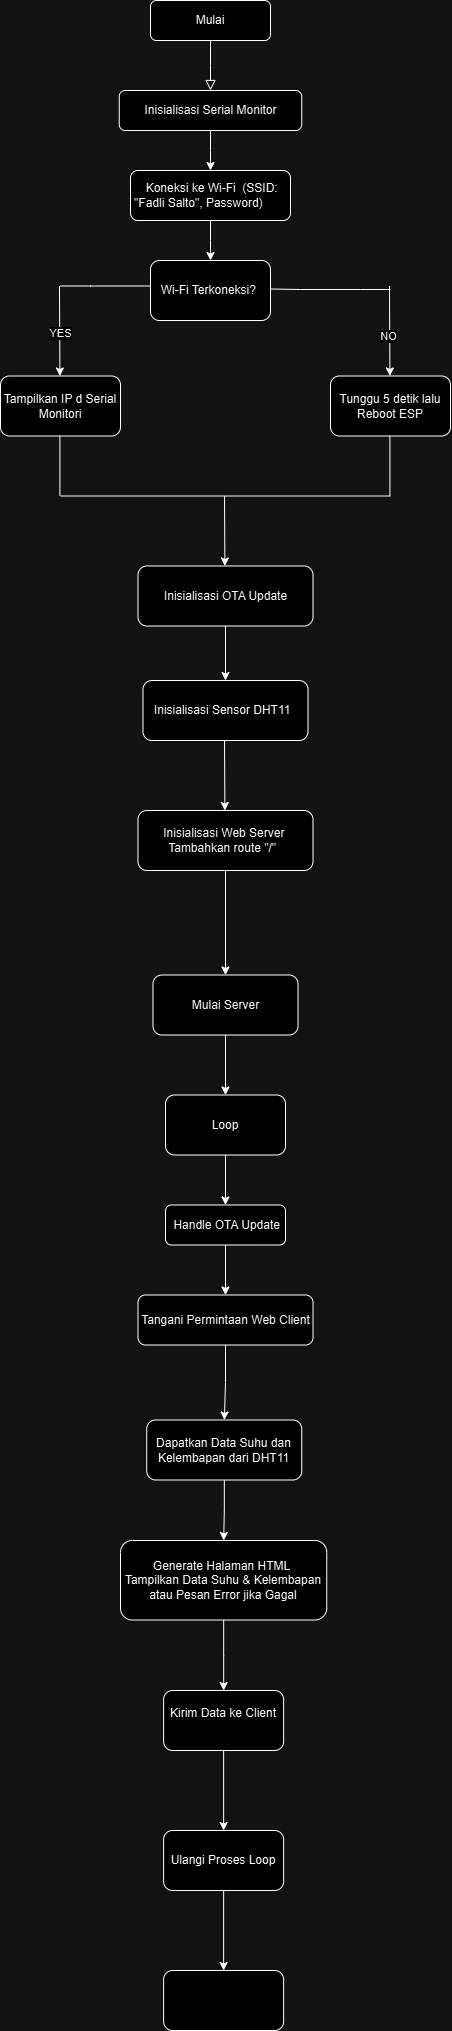

The diagram above was exported from draw.io. Its source (the exported page's mxGraphModel, read from the mxfile embedded in the PNG):
<mxGraphModel dx="868" dy="928" grid="1" gridSize="10" guides="1" tooltips="1" connect="1" arrows="1" fold="1" page="1" pageScale="1" pageWidth="827" pageHeight="1169" math="0" shadow="0">
  <root>
    <mxCell id="WIyWlLk6GJQsqaUBKTNV-0" />
    <mxCell id="WIyWlLk6GJQsqaUBKTNV-1" parent="WIyWlLk6GJQsqaUBKTNV-0" />
    <mxCell id="WIyWlLk6GJQsqaUBKTNV-2" value="" style="rounded=0;html=1;jettySize=auto;orthogonalLoop=1;fontSize=11;endArrow=block;endFill=0;endSize=8;strokeWidth=1;shadow=0;labelBackgroundColor=none;edgeStyle=orthogonalEdgeStyle;" parent="WIyWlLk6GJQsqaUBKTNV-1" source="WIyWlLk6GJQsqaUBKTNV-3" edge="1">
      <mxGeometry relative="1" as="geometry">
        <mxPoint x="470" y="90" as="targetPoint" />
      </mxGeometry>
    </mxCell>
    <mxCell id="WIyWlLk6GJQsqaUBKTNV-3" value="    Mulai " style="rounded=1;whiteSpace=wrap;html=1;fontSize=12;glass=0;strokeWidth=1;shadow=0;" parent="WIyWlLk6GJQsqaUBKTNV-1" vertex="1">
      <mxGeometry x="410" width="120" height="40" as="geometry" />
    </mxCell>
    <mxCell id="9FyatknE5pUB6LNHCN9I-5" value="" style="edgeStyle=orthogonalEdgeStyle;rounded=0;orthogonalLoop=1;jettySize=auto;html=1;" edge="1" parent="WIyWlLk6GJQsqaUBKTNV-1" source="WIyWlLk6GJQsqaUBKTNV-7" target="WIyWlLk6GJQsqaUBKTNV-12">
      <mxGeometry relative="1" as="geometry" />
    </mxCell>
    <mxCell id="WIyWlLk6GJQsqaUBKTNV-7" value="Inisialisasi Serial Monitor  " style="rounded=1;whiteSpace=wrap;html=1;fontSize=12;glass=0;strokeWidth=1;shadow=0;" parent="WIyWlLk6GJQsqaUBKTNV-1" vertex="1">
      <mxGeometry x="378.75" y="90" width="182.5" height="40" as="geometry" />
    </mxCell>
    <mxCell id="9FyatknE5pUB6LNHCN9I-23" value="" style="edgeStyle=orthogonalEdgeStyle;rounded=0;orthogonalLoop=1;jettySize=auto;html=1;" edge="1" parent="WIyWlLk6GJQsqaUBKTNV-1" source="WIyWlLk6GJQsqaUBKTNV-11" target="9FyatknE5pUB6LNHCN9I-22">
      <mxGeometry relative="1" as="geometry" />
    </mxCell>
    <mxCell id="WIyWlLk6GJQsqaUBKTNV-11" value="&amp;nbsp;Handle OTA &lt;span class=&quot;hljs-keyword&quot;&gt;Update&lt;/span&gt;" style="rounded=1;whiteSpace=wrap;html=1;fontSize=12;glass=0;strokeWidth=1;shadow=0;" parent="WIyWlLk6GJQsqaUBKTNV-1" vertex="1">
      <mxGeometry x="425" y="1204.5" width="120" height="40" as="geometry" />
    </mxCell>
    <mxCell id="9FyatknE5pUB6LNHCN9I-7" value="" style="edgeStyle=orthogonalEdgeStyle;rounded=0;orthogonalLoop=1;jettySize=auto;html=1;" edge="1" parent="WIyWlLk6GJQsqaUBKTNV-1" source="WIyWlLk6GJQsqaUBKTNV-12">
      <mxGeometry relative="1" as="geometry">
        <mxPoint x="470" y="260" as="targetPoint" />
      </mxGeometry>
    </mxCell>
    <mxCell id="WIyWlLk6GJQsqaUBKTNV-12" value="&amp;nbsp;&amp;nbsp;&lt;div&gt;&lt;span style=&quot;background-color: initial;&quot;&gt;&amp;nbsp;Koneksi ke Wi&lt;/span&gt;&lt;span style=&quot;background-color: initial;&quot; class=&quot;hljs-operator&quot;&gt;-&lt;/span&gt;&lt;span style=&quot;background-color: initial;&quot;&gt;Fi&amp;nbsp; (SSID: &quot;Fadli Salto&quot;, Password)&amp;nbsp; &amp;nbsp; &amp;nbsp; &amp;nbsp; &amp;nbsp; &amp;nbsp; &amp;nbsp; &amp;nbsp; &amp;nbsp;&amp;nbsp;&lt;/span&gt;&lt;/div&gt;" style="rounded=1;whiteSpace=wrap;html=1;fontSize=12;glass=0;strokeWidth=1;shadow=0;" parent="WIyWlLk6GJQsqaUBKTNV-1" vertex="1">
      <mxGeometry x="390" y="170" width="160" height="50" as="geometry" />
    </mxCell>
    <mxCell id="9FyatknE5pUB6LNHCN9I-12" value="&amp;nbsp;Wi&lt;span class=&quot;hljs-operator&quot;&gt;-&lt;/span&gt;Fi Terkoneksi?&amp;nbsp;&amp;nbsp;" style="whiteSpace=wrap;html=1;rounded=1;glass=0;strokeWidth=1;shadow=0;" vertex="1" parent="WIyWlLk6GJQsqaUBKTNV-1">
      <mxGeometry x="410" y="260" width="120" height="60" as="geometry" />
    </mxCell>
    <mxCell id="9FyatknE5pUB6LNHCN9I-85" value="" style="edgeStyle=orthogonalEdgeStyle;rounded=0;orthogonalLoop=1;jettySize=auto;html=1;" edge="1" parent="WIyWlLk6GJQsqaUBKTNV-1" source="9FyatknE5pUB6LNHCN9I-17" target="9FyatknE5pUB6LNHCN9I-68">
      <mxGeometry relative="1" as="geometry" />
    </mxCell>
    <mxCell id="9FyatknE5pUB6LNHCN9I-17" value="Inisialisasi OTA &lt;span class=&quot;hljs-keyword&quot;&gt;Update&lt;/span&gt;" style="whiteSpace=wrap;html=1;rounded=1;glass=0;strokeWidth=1;shadow=0;" vertex="1" parent="WIyWlLk6GJQsqaUBKTNV-1">
      <mxGeometry x="397.5" y="565.5" width="175" height="60" as="geometry" />
    </mxCell>
    <mxCell id="9FyatknE5pUB6LNHCN9I-90" value="" style="edgeStyle=orthogonalEdgeStyle;rounded=0;orthogonalLoop=1;jettySize=auto;html=1;" edge="1" parent="WIyWlLk6GJQsqaUBKTNV-1" source="9FyatknE5pUB6LNHCN9I-22" target="9FyatknE5pUB6LNHCN9I-89">
      <mxGeometry relative="1" as="geometry" />
    </mxCell>
    <mxCell id="9FyatknE5pUB6LNHCN9I-22" value="Tangani Permintaan Web Client " style="rounded=1;whiteSpace=wrap;html=1;glass=0;strokeWidth=1;shadow=0;" vertex="1" parent="WIyWlLk6GJQsqaUBKTNV-1">
      <mxGeometry x="397.5" y="1294.5" width="175" height="50" as="geometry" />
    </mxCell>
    <mxCell id="9FyatknE5pUB6LNHCN9I-24" value="Tunggu &lt;span class=&quot;hljs-number&quot;&gt;5&lt;/span&gt; detik&amp;nbsp;lalu Reboot ESP" style="rounded=1;whiteSpace=wrap;html=1;" vertex="1" parent="WIyWlLk6GJQsqaUBKTNV-1">
      <mxGeometry x="590" y="375.5" width="120" height="60" as="geometry" />
    </mxCell>
    <mxCell id="9FyatknE5pUB6LNHCN9I-25" value="Tampilkan IP d Serial Monitori   " style="rounded=1;whiteSpace=wrap;html=1;" vertex="1" parent="WIyWlLk6GJQsqaUBKTNV-1">
      <mxGeometry x="260" y="375.5" width="120" height="60" as="geometry" />
    </mxCell>
    <mxCell id="9FyatknE5pUB6LNHCN9I-32" value="" style="endArrow=none;html=1;rounded=0;exitX=1;exitY=0.5;exitDx=0;exitDy=0;" edge="1" parent="WIyWlLk6GJQsqaUBKTNV-1">
      <mxGeometry width="50" height="50" relative="1" as="geometry">
        <mxPoint x="530" y="288.5" as="sourcePoint" />
        <mxPoint x="650" y="289" as="targetPoint" />
        <Array as="points">
          <mxPoint x="560" y="289" />
          <mxPoint x="620" y="289" />
        </Array>
      </mxGeometry>
    </mxCell>
    <mxCell id="9FyatknE5pUB6LNHCN9I-33" value="" style="endArrow=classic;html=1;rounded=0;" edge="1" parent="WIyWlLk6GJQsqaUBKTNV-1">
      <mxGeometry width="50" height="50" relative="1" as="geometry">
        <mxPoint x="649" y="285.5" as="sourcePoint" />
        <mxPoint x="649.4100000000001" y="375.5" as="targetPoint" />
      </mxGeometry>
    </mxCell>
    <mxCell id="9FyatknE5pUB6LNHCN9I-35" value="NO" style="edgeLabel;html=1;align=center;verticalAlign=middle;resizable=0;points=[];" vertex="1" connectable="0" parent="9FyatknE5pUB6LNHCN9I-33">
      <mxGeometry x="0.0626" y="-2" relative="1" as="geometry">
        <mxPoint y="1" as="offset" />
      </mxGeometry>
    </mxCell>
    <mxCell id="9FyatknE5pUB6LNHCN9I-34" value="" style="endArrow=none;html=1;rounded=0;" edge="1" parent="WIyWlLk6GJQsqaUBKTNV-1">
      <mxGeometry width="50" height="50" relative="1" as="geometry">
        <mxPoint x="320" y="285.5" as="sourcePoint" />
        <mxPoint x="410" y="285.5" as="targetPoint" />
        <Array as="points">
          <mxPoint x="350" y="285.5" />
        </Array>
      </mxGeometry>
    </mxCell>
    <mxCell id="9FyatknE5pUB6LNHCN9I-37" value="" style="endArrow=classic;html=1;rounded=0;" edge="1" parent="WIyWlLk6GJQsqaUBKTNV-1">
      <mxGeometry width="50" height="50" relative="1" as="geometry">
        <mxPoint x="319" y="285.5" as="sourcePoint" />
        <mxPoint x="319.40999999999997" y="375.5" as="targetPoint" />
      </mxGeometry>
    </mxCell>
    <mxCell id="9FyatknE5pUB6LNHCN9I-39" value="YES" style="edgeLabel;html=1;align=center;verticalAlign=middle;resizable=0;points=[];" vertex="1" connectable="0" parent="9FyatknE5pUB6LNHCN9I-37">
      <mxGeometry x="0.0209" y="4" relative="1" as="geometry">
        <mxPoint x="-4" as="offset" />
      </mxGeometry>
    </mxCell>
    <mxCell id="9FyatknE5pUB6LNHCN9I-42" value="" style="endArrow=none;html=1;rounded=0;" edge="1" parent="WIyWlLk6GJQsqaUBKTNV-1">
      <mxGeometry width="50" height="50" relative="1" as="geometry">
        <mxPoint x="319.40999999999997" y="495.5" as="sourcePoint" />
        <mxPoint x="319.40999999999997" y="435.5" as="targetPoint" />
      </mxGeometry>
    </mxCell>
    <mxCell id="9FyatknE5pUB6LNHCN9I-43" value="" style="endArrow=none;html=1;rounded=0;" edge="1" parent="WIyWlLk6GJQsqaUBKTNV-1">
      <mxGeometry width="50" height="50" relative="1" as="geometry">
        <mxPoint x="649.4100000000001" y="495.5" as="sourcePoint" />
        <mxPoint x="649.4100000000001" y="435.5" as="targetPoint" />
      </mxGeometry>
    </mxCell>
    <mxCell id="9FyatknE5pUB6LNHCN9I-44" value="" style="endArrow=none;html=1;rounded=0;" edge="1" parent="WIyWlLk6GJQsqaUBKTNV-1">
      <mxGeometry width="50" height="50" relative="1" as="geometry">
        <mxPoint x="320" y="495.5" as="sourcePoint" />
        <mxPoint x="650" y="495.5" as="targetPoint" />
      </mxGeometry>
    </mxCell>
    <mxCell id="9FyatknE5pUB6LNHCN9I-45" value="" style="endArrow=classic;html=1;rounded=0;" edge="1" parent="WIyWlLk6GJQsqaUBKTNV-1">
      <mxGeometry width="50" height="50" relative="1" as="geometry">
        <mxPoint x="484" y="495.5" as="sourcePoint" />
        <mxPoint x="484.40999999999997" y="565.5" as="targetPoint" />
      </mxGeometry>
    </mxCell>
    <mxCell id="9FyatknE5pUB6LNHCN9I-87" value="" style="edgeStyle=orthogonalEdgeStyle;rounded=0;orthogonalLoop=1;jettySize=auto;html=1;" edge="1" parent="WIyWlLk6GJQsqaUBKTNV-1" source="9FyatknE5pUB6LNHCN9I-46" target="9FyatknE5pUB6LNHCN9I-86">
      <mxGeometry relative="1" as="geometry" />
    </mxCell>
    <mxCell id="9FyatknE5pUB6LNHCN9I-46" value="Mulai Server                    " style="whiteSpace=wrap;html=1;rounded=1;glass=0;strokeWidth=1;shadow=0;" vertex="1" parent="WIyWlLk6GJQsqaUBKTNV-1">
      <mxGeometry x="412.5" y="974.5" width="145" height="60" as="geometry" />
    </mxCell>
    <mxCell id="9FyatknE5pUB6LNHCN9I-68" value="&amp;nbsp;Inisialisasi Sensor DHT11&amp;nbsp; &amp;nbsp;" style="whiteSpace=wrap;html=1;rounded=1;glass=0;strokeWidth=1;shadow=0;" vertex="1" parent="WIyWlLk6GJQsqaUBKTNV-1">
      <mxGeometry x="402.5" y="680" width="165" height="60" as="geometry" />
    </mxCell>
    <mxCell id="9FyatknE5pUB6LNHCN9I-83" value="" style="edgeStyle=orthogonalEdgeStyle;rounded=0;orthogonalLoop=1;jettySize=auto;html=1;" edge="1" parent="WIyWlLk6GJQsqaUBKTNV-1" source="9FyatknE5pUB6LNHCN9I-69" target="9FyatknE5pUB6LNHCN9I-46">
      <mxGeometry relative="1" as="geometry" />
    </mxCell>
    <mxCell id="9FyatknE5pUB6LNHCN9I-69" value="Inisialisasi Web Server&amp;nbsp; Tambahkan route &quot;/&quot;      &amp;nbsp;" style="whiteSpace=wrap;html=1;rounded=1;glass=0;strokeWidth=1;shadow=0;" vertex="1" parent="WIyWlLk6GJQsqaUBKTNV-1">
      <mxGeometry x="397.5" y="810" width="175" height="60" as="geometry" />
    </mxCell>
    <mxCell id="9FyatknE5pUB6LNHCN9I-81" value="" style="endArrow=classic;html=1;rounded=0;" edge="1" parent="WIyWlLk6GJQsqaUBKTNV-1">
      <mxGeometry width="50" height="50" relative="1" as="geometry">
        <mxPoint x="484" y="740" as="sourcePoint" />
        <mxPoint x="484.40999999999997" y="810" as="targetPoint" />
      </mxGeometry>
    </mxCell>
    <mxCell id="9FyatknE5pUB6LNHCN9I-88" value="" style="edgeStyle=orthogonalEdgeStyle;rounded=0;orthogonalLoop=1;jettySize=auto;html=1;" edge="1" parent="WIyWlLk6GJQsqaUBKTNV-1" source="9FyatknE5pUB6LNHCN9I-86" target="WIyWlLk6GJQsqaUBKTNV-11">
      <mxGeometry relative="1" as="geometry" />
    </mxCell>
    <mxCell id="9FyatknE5pUB6LNHCN9I-86" value="  Loop           " style="whiteSpace=wrap;html=1;rounded=1;glass=0;strokeWidth=1;shadow=0;" vertex="1" parent="WIyWlLk6GJQsqaUBKTNV-1">
      <mxGeometry x="425" y="1094.5" width="120" height="60" as="geometry" />
    </mxCell>
    <mxCell id="9FyatknE5pUB6LNHCN9I-92" value="" style="edgeStyle=orthogonalEdgeStyle;rounded=0;orthogonalLoop=1;jettySize=auto;html=1;" edge="1" parent="WIyWlLk6GJQsqaUBKTNV-1" source="9FyatknE5pUB6LNHCN9I-89" target="9FyatknE5pUB6LNHCN9I-91">
      <mxGeometry relative="1" as="geometry" />
    </mxCell>
    <mxCell id="9FyatknE5pUB6LNHCN9I-89" value="&lt;br&gt; Dapatkan Data Suhu dan Kelembapan&amp;nbsp;dari DHT11        &lt;div&gt;&lt;br/&gt;&lt;/div&gt;" style="whiteSpace=wrap;html=1;rounded=1;glass=0;strokeWidth=1;shadow=0;" vertex="1" parent="WIyWlLk6GJQsqaUBKTNV-1">
      <mxGeometry x="406.25" y="1419.5" width="155" height="60" as="geometry" />
    </mxCell>
    <mxCell id="9FyatknE5pUB6LNHCN9I-94" value="" style="edgeStyle=orthogonalEdgeStyle;rounded=0;orthogonalLoop=1;jettySize=auto;html=1;" edge="1" parent="WIyWlLk6GJQsqaUBKTNV-1" source="9FyatknE5pUB6LNHCN9I-91" target="9FyatknE5pUB6LNHCN9I-93">
      <mxGeometry relative="1" as="geometry" />
    </mxCell>
    <mxCell id="9FyatknE5pUB6LNHCN9I-91" value="&lt;br&gt;Generate Halaman HTML&amp;nbsp;&lt;br&gt;Tampilkan Data Suhu &lt;span class=&quot;hljs-operator&quot;&gt;&amp;amp;&lt;/span&gt; Kelembapan atau Pesan Error jika Gagal &lt;div&gt;&lt;br/&gt;&lt;/div&gt;" style="whiteSpace=wrap;html=1;rounded=1;glass=0;strokeWidth=1;shadow=0;" vertex="1" parent="WIyWlLk6GJQsqaUBKTNV-1">
      <mxGeometry x="380" y="1540" width="206.25" height="79.5" as="geometry" />
    </mxCell>
    <mxCell id="9FyatknE5pUB6LNHCN9I-96" value="" style="edgeStyle=orthogonalEdgeStyle;rounded=0;orthogonalLoop=1;jettySize=auto;html=1;" edge="1" parent="WIyWlLk6GJQsqaUBKTNV-1" source="9FyatknE5pUB6LNHCN9I-93" target="9FyatknE5pUB6LNHCN9I-95">
      <mxGeometry relative="1" as="geometry" />
    </mxCell>
    <mxCell id="9FyatknE5pUB6LNHCN9I-93" value="&#10; Kirim Data ke Client &#10;&#10;" style="whiteSpace=wrap;html=1;rounded=1;glass=0;strokeWidth=1;shadow=0;" vertex="1" parent="WIyWlLk6GJQsqaUBKTNV-1">
      <mxGeometry x="423.125" y="1690" width="120" height="60" as="geometry" />
    </mxCell>
    <mxCell id="9FyatknE5pUB6LNHCN9I-98" value="" style="edgeStyle=orthogonalEdgeStyle;rounded=0;orthogonalLoop=1;jettySize=auto;html=1;" edge="1" parent="WIyWlLk6GJQsqaUBKTNV-1" source="9FyatknE5pUB6LNHCN9I-95" target="9FyatknE5pUB6LNHCN9I-97">
      <mxGeometry relative="1" as="geometry" />
    </mxCell>
    <mxCell id="9FyatknE5pUB6LNHCN9I-95" value="Ulangi Proses Loop" style="whiteSpace=wrap;html=1;rounded=1;glass=0;strokeWidth=1;shadow=0;" vertex="1" parent="WIyWlLk6GJQsqaUBKTNV-1">
      <mxGeometry x="423.125" y="1830" width="120" height="60" as="geometry" />
    </mxCell>
    <mxCell id="9FyatknE5pUB6LNHCN9I-97" value="" style="whiteSpace=wrap;html=1;rounded=1;glass=0;strokeWidth=1;shadow=0;" vertex="1" parent="WIyWlLk6GJQsqaUBKTNV-1">
      <mxGeometry x="423.125" y="1970" width="120" height="60" as="geometry" />
    </mxCell>
  </root>
</mxGraphModel>